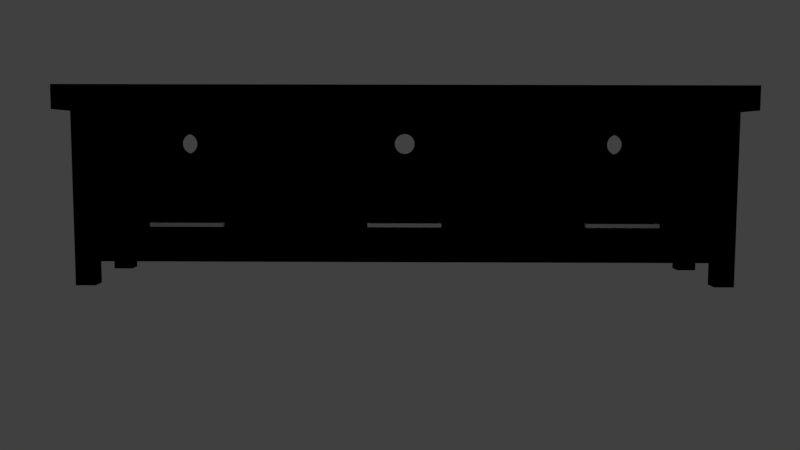 # Source: tv_station.blend  (saved by Blender 2.79.0; exported with 4.5.12 LTS)
import bpy
from mathutils import Matrix  # noqa: F401  (used for matrix-valued properties, if any)

bpy.ops.wm.read_factory_settings(use_empty=True)
scene = bpy.context.scene
scene.name = 'Scene'

# ---- collections
col_collection_1 = bpy.data.collections.new('Collection 1'); scene.collection.children.link(col_collection_1)

# ---- materials (node trees are filled in below, after node groups)
mat_tv_sta_color = bpy.data.materials.new('tv_sta_color')
mat_tv_sta_color.alpha_threshold = 0.0
mat_tv_sta_color.use_transparent_shadow = False
mat_tv_sta_color.diffuse_color = (0.0, 0.0, 0.0, 1.0)
mat_tv_sta_color.specular_color = (0.1045, 0.1045, 0.1045)
mat_tv_sta_color.roughness = 0.5
mat_tv_sta_color.specular_intensity = 0.2642
mat_tv_sta_color.line_color = (0.0, 0.0, 0.0, 1.0)
mat_tv_sta_han_color = bpy.data.materials.new('tv_sta_han_color')
mat_tv_sta_han_color.alpha_threshold = 0.0
mat_tv_sta_han_color.use_transparent_shadow = False
mat_tv_sta_han_color.diffuse_color = (0.3465, 0.3465, 0.3465, 1.0)
mat_tv_sta_han_color.roughness = 0.5

# ---- material node trees

# ---- world
world_world = bpy.data.worlds.new('World'); scene.world = world_world
world_world.color = (0.05088, 0.05088, 0.05088)
world_world.use_sun_shadow = False
world_world.sun_shadow_jitter_overblur = 0.0
world_world.cycles.sampling_method = 'MANUAL'

# ---- cameras
cam_camera = bpy.data.cameras.new('Camera')
cam_camera.clip_end = 100.0
cam_camera.lens = 35.0
cam_camera.sensor_width = 32.0
cam_camera.sensor_height = 18.0
cam_camera.ortho_scale = 7.314
cam_camera.dof.focus_distance = 0.0
cam_camera.dof.aperture_fstop = 128.0

# ---- lights
light_lamp_004 = bpy.data.lights.new('Lamp.004', 'POINT')
light_lamp_004.transmission_factor = 0.0
light_lamp_004.cutoff_distance = 30.0
light_lamp_004.energy = 100.0
light_lamp_004.shadow_buffer_clip_start = 1.001
light_lamp_004.shadow_soft_size = 0.1
light_lamp_004.shadow_maximum_resolution = 0.006
light_lamp_004.use_absolute_resolution = True
light_lamp_003 = bpy.data.lights.new('Lamp.003', 'POINT')
light_lamp_003.transmission_factor = 0.0
light_lamp_003.cutoff_distance = 30.0
light_lamp_003.energy = 100.0
light_lamp_003.shadow_buffer_clip_start = 1.001
light_lamp_003.shadow_soft_size = 0.1
light_lamp_003.shadow_maximum_resolution = 0.006
light_lamp_003.use_absolute_resolution = True
light_lamp_002 = bpy.data.lights.new('Lamp.002', 'POINT')
light_lamp_002.transmission_factor = 0.0
light_lamp_002.cutoff_distance = 30.0
light_lamp_002.energy = 100.0
light_lamp_002.shadow_buffer_clip_start = 1.001
light_lamp_002.shadow_soft_size = 0.1
light_lamp_002.shadow_maximum_resolution = 0.006
light_lamp_002.use_absolute_resolution = True
light_lamp_001 = bpy.data.lights.new('Lamp.001', 'POINT')
light_lamp_001.transmission_factor = 0.0
light_lamp_001.cutoff_distance = 30.0
light_lamp_001.energy = 100.0
light_lamp_001.shadow_buffer_clip_start = 1.001
light_lamp_001.shadow_soft_size = 0.1
light_lamp_001.shadow_maximum_resolution = 0.006
light_lamp_001.use_absolute_resolution = True
light_lamp = bpy.data.lights.new('Lamp', 'SPOT')
light_lamp.transmission_factor = 0.0
light_lamp.cutoff_distance = 30.0
light_lamp.energy = 100.0
light_lamp.shadow_buffer_clip_start = 1.001
light_lamp.shadow_soft_size = 0.1
light_lamp.shadow_maximum_resolution = 0.006
light_lamp.use_absolute_resolution = True
light_lamp.spot_size = 1.309

# ---- meshes
me_cube = bpy.data.meshes.new('Cube')
me_cube.from_pydata([(0.8338, 1.242, 0.9114), (0.8338, -1.242, 0.9114), (-0.9914, -1.242, 0.9114), (-0.9914, 1.208, 0.5072), (1.0, 1.295, 2.911), (-0.9911, 1.295, 2.911), (1.0, 1.295, 0.9114), (-0.9911, 1.295, 0.9114), (0.8338, -1.242, 0.9114), (-0.9914, -1.242, 0.9114), (0.8338, 1.242, -11.56), (-0.9914, 1.208, -10.47), (0.5867, 1.242, -11.56), (0.5867, 1.242, 0.9114), (-0.7523, 1.242, -11.56), (-0.7523, 1.242, 0.9114), (0.5867, 1.242, 0.9114), (-0.7523, 1.242, 0.9114), (0.5867, 1.217, -0.2076), (0.5867, 1.217, -10.47), (-0.7523, 1.217, -10.45), (-0.7523, 1.217, -0.2004), (0.5867, 1.217, 0.9114), (0.5867, 1.217, -11.56), (-0.7523, 1.217, -11.56), (-0.7523, 1.217, 0.9114), (0.5867, 1.202, -0.2076), (0.5867, 1.202, -10.47), (-0.7523, 1.202, -10.45), (-0.7523, 1.202, -0.2004), (-0.7523, 1.165, -11.56), (-0.9914, 1.165, -10.47), (0.5867, 1.167, -11.56), (0.8338, 0.9467, -8.6), (-0.7523, 1.242, -13.58), (-0.9914, 1.242, -13.58), (-0.9914, 1.165, -13.58), (0.8338, 1.242, -13.58), (0.5867, 1.242, -13.58), (0.5867, 1.217, -13.58), (0.5867, 1.167, -13.58), (-0.7523, 1.217, -13.58), (-0.7523, 1.165, -13.58), (0.8338, 1.167, -13.58), (-0.9911, 0.449, 2.244), (1.0, 0.449, 0.9114), (1.0, 0.449, 2.911), (0.8338, 0.4491, 0.9114), (0.8338, 0.6749, -8.6), (0.8338, 1.167, 0.9114), (0.5867, 1.242, -5.322), (0.8338, 1.242, -5.322), (0.8338, 0.6749, -8.284), (0.8338, 0.9467, -8.285), (0.8338, 0.4548, 0.9114), (1.0, 0.4436, 0.9114), (1.0, 0.4436, 2.911), (0.8338, 0.4437, 0.9114), (0.8338, 0.1372, -8.597), (-0.9911, 0.4436, 2.244), (0.8338, 0.1372, -8.281), (0.7652, 0.4548, 0.9114), (0.7652, 0.4491, 0.9114), (0.7652, 0.4436, -5.322), (0.7652, 0.449, -5.322), (0.7652, 0.4548, -5.322), (0.7652, 0.4437, 0.9114), (-0.6968, 1.167, -5.322), (-0.6968, 1.167, 0.9114), (-0.6968, 0.4548, -5.322), (-0.6968, 0.4548, 0.9114), (-0.6948, 0.4437, 0.9114), (-0.6948, 0.4436, -5.322), (0.7647, 0.4436, -5.322), (0.8338, 1.167, -11.56), (0.8338, 1.167, -5.322), (0.8338, 0.4548, -5.322), (0.8338, 0.4547, -5.582), (0.8338, 0.4547, -11.3), (0.8338, 1.167, -11.28), (0.8338, 1.167, -5.606), (-0.6899, 0.4547, -5.582), (-0.6899, 0.4547, -11.3), (-0.6899, 1.167, -11.28), (-0.6899, 1.167, -5.606), (-0.6899, 0.4582, -5.664), (-0.6899, 0.4581, -11.21), (-0.6899, 1.163, -11.2), (-0.6899, 1.163, -5.687), (0.8338, 0.4582, -5.664), (0.8338, 0.4581, -11.21), (0.8338, 1.163, -11.2), (0.8338, 1.163, -5.687), (0.8338, 0.4828, -6.257), (0.8338, 0.4827, -10.62), (0.8338, 1.139, -10.62), (0.8338, 1.139, -6.274), (0.8544, 0.4828, -6.257), (0.8544, 0.4827, -10.62), (0.8544, 1.139, -10.62), (0.8544, 1.139, -6.274), (0.8544, 0.4904, -6.387), (0.8544, 0.4903, -10.49), (0.8544, 1.131, -10.49), (0.8544, 1.131, -6.403), (0.8338, 0.4904, -6.387), (0.8338, 0.4903, -10.49), (0.8338, 1.131, -10.49), (0.8338, 1.131, -6.403), (0.8338, 0.6749, -8.284), (0.8338, 0.6749, -8.6), (0.8338, 0.9467, -8.6), (0.8338, 0.9467, -8.285), (0.9401, 0.6749, -8.284), (0.9401, 0.6749, -8.6), (0.9401, 0.9467, -8.6), (0.9401, 0.9467, -8.285), (0.9108, 0.6749, -8.284), (0.9103, 0.9467, -8.285), (0.9105, 0.9383, -8.284), (0.9108, 0.6842, -8.284), (0.8338, 0.9384, -8.284), (0.8338, 0.6842, -8.284), (0.9103, 0.9467, -8.6), (0.9109, 0.6749, -8.6), (0.9106, 0.6843, -8.6), (0.9104, 0.9383, -8.6), (0.8338, 0.6842, -8.6), (0.8338, 0.9384, -8.6), (0.8338, 0.6842, -8.6), (-0.9911, 1.208, 2.244), (0.8338, -1.242, 0.9114), (0.8338, 1.242, 0.9114), (-0.9914, 1.242, 0.9114), (-0.9914, -1.208, 0.5072), (1.0, -1.295, 2.911), (-0.9911, -1.295, 2.911), (0.8338, 0.0, 0.9114), (1.0, 0.0, 2.911), (-0.9911, 0.0, 2.244), (1.0, 0.0, 0.9114), (1.0, -1.295, 0.9114), (-0.9911, -1.295, 0.9114), (0.8338, 1.242, 0.9114), (-0.9914, 1.242, 0.9114), (0.8338, 8.005e-10, -8.597), (0.8338, -1.242, -11.56), (-0.9914, -1.208, -10.47), (-0.9914, 0.0, -10.47), (0.5867, -1.242, -11.56), (0.5867, -1.242, 0.9114), (0.5867, 0.0, -11.56), (-0.7523, -1.242, -11.56), (-0.7523, -1.242, 0.9114), (-0.7523, 0.0, -11.56), (0.5867, -1.242, 0.9114), (-0.7523, -1.242, 0.9114), (0.5867, -1.217, -0.2076), (0.5867, -1.217, -10.47), (-0.7523, -1.217, -10.45), (-0.7523, -1.217, -0.2004), (0.5867, -1.217, 0.9114), (0.5867, -1.217, -11.56), (-0.7523, -1.217, -11.56), (-0.7523, -1.217, 0.9114), (0.5867, -1.202, -0.2076), (0.5867, -1.202, -10.47), (-0.7523, -1.202, -10.45), (-0.7523, -1.202, -0.2004), (-0.7523, -1.165, -11.56), (-0.9914, -1.165, -10.47), (0.5867, -1.167, -11.56), (0.8338, -0.9467, -8.6), (-0.7523, -1.242, -13.58), (-0.9914, -1.242, -13.58), (-0.9914, -1.165, -13.58), (0.8338, -1.242, -13.58), (0.5867, -1.242, -13.58), (0.5867, -1.217, -13.58), (0.5867, -1.167, -13.58), (-0.7523, -1.217, -13.58), (-0.7523, -1.165, -13.58), (0.8338, -1.167, -13.58), (-0.9911, -0.449, 2.244), (1.0, -0.449, 0.9114), (1.0, -0.449, 2.911), (0.8338, -0.4491, 0.9114), (0.8338, -0.6749, -8.6), (0.8338, -1.167, 0.9114), (0.5867, -1.242, -5.322), (0.8338, 8.005e-10, -8.281), (0.8338, -1.242, -5.322), (0.8338, -0.6749, -8.284), (0.8338, -0.9467, -8.285), (0.8338, -0.4548, 0.9114), (1.0, -0.4436, 0.9114), (1.0, -0.4436, 2.911), (0.8338, -0.4437, 0.9114), (0.8338, -0.1372, -8.597), (-0.9911, -0.4436, 2.244), (0.8338, -0.1372, -8.281), (0.7652, -0.4548, 0.9114), (0.7652, -0.4491, 0.9114), (0.7652, -0.4436, -5.322), (0.7652, -0.449, -5.322), (0.7652, -0.4548, -5.322), (0.7652, -0.4437, 0.9114), (-0.6968, -1.167, -5.322), (-0.6968, -1.167, 0.9114), (-0.6968, -0.4548, -5.322), (-0.6968, -0.4548, 0.9114), (-0.6948, -0.4437, 0.9114), (-0.6948, 0.0, 0.9114), (-0.6948, 0.0, -5.322), (-0.6948, -0.4436, -5.322), (0.7647, -0.4436, -5.322), (0.8338, -1.167, -11.56), (0.8338, -1.167, -5.322), (0.8338, -0.4548, -5.322), (0.8338, -0.4547, -5.582), (0.8338, -0.4547, -11.3), (0.8338, -1.167, -11.28), (0.8338, -1.167, -5.606), (-0.6899, -0.4547, -5.582), (-0.6899, -0.4547, -11.3), (-0.6899, -1.167, -11.28), (-0.6899, -1.167, -5.606), (-0.6899, -0.4582, -5.664), (-0.6899, -0.4581, -11.21), (-0.6899, -1.163, -11.2), (-0.6899, -1.163, -5.687), (0.8338, -0.4582, -5.664), (0.8338, -0.4581, -11.21), (0.8338, -1.163, -11.2), (0.8338, -1.163, -5.687), (0.8338, -0.4828, -6.257), (0.8338, -0.4827, -10.62), (0.8338, -1.139, -10.62), (0.8338, -1.139, -6.274), (0.8544, -0.4828, -6.257), (0.8544, -0.4827, -10.62), (0.8544, -1.139, -10.62), (0.8544, -1.139, -6.274), (0.8544, -0.4904, -6.387), (0.8544, -0.4903, -10.49), (0.8544, -1.131, -10.49), (0.8544, -1.131, -6.403), (0.8338, -0.4904, -6.387), (0.8338, -0.4903, -10.49), (0.8338, -1.131, -10.49), (0.8338, -1.131, -6.403), (0.8338, -0.6749, -8.284), (0.8338, -0.6749, -8.6), (0.8338, -0.9467, -8.6), (0.8338, -0.9467, -8.285), (0.9401, -0.6749, -8.284), (0.9401, -0.6749, -8.6), (0.9401, -0.9467, -8.6), (0.9401, -0.9467, -8.285), (0.9108, -0.6749, -8.284), (0.9103, -0.9467, -8.285), (0.9105, -0.9383, -8.284), (0.9108, -0.6842, -8.284), (0.8338, -0.9384, -8.284), (0.8338, -0.6842, -8.284), (0.9103, -0.9467, -8.6), (0.9109, -0.6749, -8.6), (0.9106, -0.6843, -8.6), (0.9104, -0.9383, -8.6), (0.8338, -0.6842, -8.6), (0.8338, -0.9384, -8.6), (0.8338, -0.6842, -8.6), (-0.9911, -1.208, 2.244), (-0.9914, 1.242, 0.9114), (-0.9914, 1.242, -11.56), (-0.9914, 1.165, -11.56), (-0.9914, 0.0, -11.56), (-0.9911, 0.4436, 2.911), (-0.9911, 0.449, 2.911), (-0.9911, 1.242, 2.911), (-0.9911, 0.0, 2.911), (-0.9914, -1.242, 0.9114), (-0.9914, -1.242, -11.56), (-0.9914, -1.165, -11.56), (-0.9911, -0.4436, 2.911), (-0.9911, -0.449, 2.911), (-0.9911, -1.242, 2.911), (-1.05, 1.208, 0.5073), (-1.05, 1.208, -10.47), (-1.05, 1.165, -10.47), (-1.05, -1.785e-11, -10.47), (-1.05, 0.4436, 2.244), (-1.05, 0.449, 2.244), (-1.05, 1.208, 2.244), (-1.05, -1.785e-11, 2.244), (-1.05, -1.208, 0.5073), (-1.05, -1.208, -10.47), (-1.05, -1.165, -10.47), (-1.05, -0.4436, 2.244), (-1.05, -0.449, 2.244), (-1.05, -1.208, 2.244), (-0.6968, 0.8505, -1.695), (-1.05, 0.8505, -1.695), (-0.6968, 0.8497, -1.877), (-1.05, 0.8497, -1.877), (-0.6968, 0.9338, -1.695), (-1.05, 0.9338, -1.695), (-0.6968, 0.9346, -1.877), (-1.05, 0.9346, -1.877), (-0.6968, 0.8505, -2.059), (-1.05, 0.8505, -2.059), (-0.6968, 0.9338, -2.059), (-1.05, 0.9338, -2.059), (-0.6968, 0.9314, -2.234), (-1.05, 0.9314, -2.234), (-0.6968, 0.8529, -2.234), (-1.05, 0.8529, -2.234), (-0.6968, 0.8568, -2.395), (-1.05, 0.8568, -2.395), (-0.6968, 0.9275, -2.395), (-1.05, 0.9275, -2.395), (-0.6968, 0.8621, -2.537), (-1.05, 0.8621, -2.537), (-0.6968, 0.9222, -2.537), (-1.05, 0.9222, -2.537), (-0.6968, 0.9158, -2.653), (-1.05, 0.9158, -2.653), (-0.6968, 0.8685, -2.653), (-1.05, 0.8685, -2.653), (-0.6968, 0.8759, -2.739), (-1.05, 0.8759, -2.739), (-0.6968, 0.9084, -2.739), (-1.05, 0.9084, -2.739), (-0.6968, 0.8839, -2.792), (-1.05, 0.8839, -2.792), (-0.6968, 0.9004, -2.792), (-1.05, 0.9004, -2.792), (-0.6968, 0.8921, -2.81), (-1.05, 0.8921, -2.81), (-0.6968, 0.8529, -1.52), (-1.05, 0.8529, -1.52), (-0.6968, 0.9275, -1.358), (-1.05, 0.9275, -1.358), (-0.6968, 0.9314, -1.52), (-1.05, 0.9314, -1.52), (-0.6968, 0.9222, -1.217), (-1.05, 0.9222, -1.217), (-0.6968, 0.8568, -1.358), (-1.05, 0.8568, -1.358), (-0.6968, 0.8621, -1.217), (-1.05, 0.8621, -1.217), (-0.6968, 0.9158, -1.101), (-1.05, 0.9158, -1.101), (-0.6968, 0.8685, -1.101), (-1.05, 0.8685, -1.101), (-0.6968, 0.9084, -1.014), (-1.05, 0.9084, -1.014), (-0.6968, 0.8759, -1.014), (-1.05, 0.8759, -1.014), (-0.6968, 0.9004, -0.9614), (-1.05, 0.9004, -0.9614), (-0.6968, 0.8839, -0.9614), (-1.05, 0.8839, -0.9614), (-0.6968, 0.8921, -0.9434), (-1.05, 0.8921, -0.9434), (-0.6968, -0.9573, -1.695), (-1.05, -0.9573, -1.695), (-0.6968, -0.9581, -1.877), (-1.05, -0.9581, -1.877), (-0.6968, -0.874, -1.695), (-1.05, -0.874, -1.695), (-0.6968, -0.8732, -1.877), (-1.05, -0.8732, -1.877), (-0.6968, -0.9573, -2.059), (-1.05, -0.9573, -2.059), (-0.6968, -0.874, -2.059), (-1.05, -0.874, -2.059), (-0.6968, -0.8764, -2.234), (-1.05, -0.8764, -2.234), (-0.6968, -0.9549, -2.234), (-1.05, -0.9549, -2.234), (-0.6968, -0.951, -2.395), (-1.05, -0.951, -2.395), (-0.6968, -0.8803, -2.395), (-1.05, -0.8803, -2.395), (-0.6968, -0.9457, -2.537), (-1.05, -0.9457, -2.537), (-0.6968, -0.8856, -2.537), (-1.05, -0.8856, -2.537), (-0.6968, -0.892, -2.653), (-1.05, -0.892, -2.653), (-0.6968, -0.9393, -2.653), (-1.05, -0.9393, -2.653), (-0.6968, -0.9319, -2.739), (-1.05, -0.9319, -2.739), (-0.6968, -0.8994, -2.739), (-1.05, -0.8994, -2.739), (-0.6968, -0.9239, -2.792), (-1.05, -0.9239, -2.792), (-0.6968, -0.9074, -2.792), (-1.05, -0.9074, -2.792), (-0.6968, -0.9156, -2.81), (-1.05, -0.9156, -2.81), (-0.6968, -0.9549, -1.52), (-1.05, -0.9549, -1.52), (-0.6968, -0.8803, -1.358), (-1.05, -0.8803, -1.358), (-0.6968, -0.8764, -1.52), (-1.05, -0.8764, -1.52), (-0.6968, -0.8856, -1.217), (-1.05, -0.8856, -1.217), (-0.6968, -0.951, -1.358), (-1.05, -0.951, -1.358), (-0.6968, -0.9457, -1.217), (-1.05, -0.9457, -1.217), (-0.6968, -0.892, -1.101), (-1.05, -0.892, -1.101), (-0.6968, -0.9393, -1.101), (-1.05, -0.9393, -1.101), (-0.6968, -0.8994, -1.014), (-1.05, -0.8994, -1.014), (-0.6968, -0.9319, -1.014), (-1.05, -0.9319, -1.014), (-0.6968, -0.9074, -0.9614), (-1.05, -0.9074, -0.9614), (-0.6968, -0.9239, -0.9614), (-1.05, -0.9239, -0.9614), (-0.6968, -0.9156, -0.9434), (-1.05, -0.9156, -0.9434), (0.8338, 0.4489, -11.56), (0.8338, 0.0, -11.56), (0.8338, 0.449, -5.322), (0.8338, 0.4436, -5.322), (0.8338, 0.0, -5.322), (0.8338, -0.4489, -11.56), (0.8338, -0.449, -5.322), (0.8338, -0.4436, -5.322), (0.8338, 0.4433, -11.29), (0.8338, 1.362e-12, -11.29), (0.8338, 1.362e-12, -5.59), (0.8338, 0.4434, -5.59), (0.8338, -0.4433, -11.29), (0.8338, -0.4434, -5.59), (-0.6926, 0.4433, -11.29), (-0.6926, 1.362e-12, -11.29), (-0.6926, 1.362e-12, -5.59), (-0.6926, 0.4434, -5.59), (-0.6926, -0.4433, -11.29), (-0.6926, -0.4434, -5.59), (-0.6926, 0.4399, -11.2), (-0.6926, 1.359e-12, -11.2), (-0.6926, 1.359e-12, -5.678), (-0.6926, 0.4399, -5.678), (-0.6926, -0.4399, -11.2), (-0.6926, -0.4399, -5.678), (0.8338, 0.4399, -11.2), (0.8338, 1.359e-12, -11.2), (0.8338, 1.359e-12, -5.678), (0.8338, 0.4399, -5.678), (0.8338, -0.4399, -11.2), (0.8338, -0.4399, -5.678), (0.8338, 0.4128, -10.62), (0.8338, 1.352e-12, -10.62), (0.8338, 1.352e-12, -6.253), (0.8338, 0.4129, -6.253), (0.8338, -0.4128, -10.62), (0.8338, -0.4129, -6.253), (0.8539, 0.4128, -10.62), (0.8539, 1.352e-12, -10.62), (0.8539, 1.352e-12, -6.253), (0.8539, 0.4129, -6.253), (0.8539, -0.4128, -10.62), (0.8539, -0.4129, -6.253), (0.8539, 0.4057, -10.49), (0.8539, -2.56e-11, -10.49), (0.8539, -2.56e-11, -6.389), (0.8539, 0.4058, -6.389), (0.8539, -0.4057, -10.49), (0.8539, -0.4058, -6.389), (0.8338, 0.4057, -10.49), (0.8338, -2.56e-11, -10.49), (0.8338, -2.56e-11, -6.389), (0.8338, 0.4058, -6.389), (0.8338, -0.4057, -10.49), (0.8338, -0.4058, -6.389), (0.9402, 0.1372, -8.597), (0.9402, 0.1372, -8.281), (0.9402, -0.1372, -8.597), (0.9402, -0.1372, -8.281), (0.9402, -0.1285, -8.281), (0.9402, 0.1285, -8.281), (0.8338, -0.1285, -8.281), (0.8338, 0.1285, -8.281), (0.9101, 0.1285, -8.281), (0.9101, -0.1285, -8.281), (0.9402, 0.1286, -8.597), (0.8338, 0.1285, -8.597), (0.9402, -0.1285, -8.597), (0.8338, -0.1284, -8.597), (0.9102, -0.1284, -8.597), (0.9101, 0.1285, -8.597), (-0.6948, -0.04179, -1.668), (-1.05, -0.04179, -1.668), (-0.6948, -0.04261, -1.85), (-1.05, -0.04261, -1.85), (-0.6948, 0.04181, -1.668), (-1.05, 0.04181, -1.668), (-0.6948, 0.04263, -1.85), (-1.05, 0.04263, -1.85), (-1.05, -0.04249, -1.877), (-0.6948, -0.04179, -2.033), (-1.05, -0.04179, -2.033), (-1.05, 0.04251, -1.877), (-0.6948, 0.04181, -2.033), (-1.05, 0.04181, -2.033), (-0.6948, 0.03938, -2.208), (-1.05, 0.03938, -2.208), (-0.6948, -0.03936, -2.208), (-1.05, -0.03936, -2.208), (-0.6948, 0.03544, -2.37), (-1.05, 0.03544, -2.37), (-0.6948, -0.03543, -2.37), (-1.05, -0.03543, -2.37), (-0.6948, -0.02367, -2.629), (-1.05, -0.02367, -2.629), (-0.6948, -0.03013, -2.512), (-1.05, -0.03013, -2.512), (-0.6948, 0.03014, -2.512), (-1.05, 0.03014, -2.512), (-0.6948, 0.02369, -2.629), (-1.05, 0.02369, -2.629), (-0.6948, -0.008306, -2.768), (-1.05, -0.008306, -2.768), (-0.6948, -0.0163, -2.715), (-1.05, -0.0163, -2.715), (-0.6948, 0.01632, -2.715), (-1.05, 0.01632, -2.715), (-0.6948, 8.526e-06, -2.786), (-1.05, 8.526e-06, -2.786), (-0.6948, 0.008323, -2.768), (-1.05, 0.008323, -2.768), (-0.6948, -0.03936, -1.492), (-1.05, -0.03936, -1.492), (-0.6948, 0.03544, -1.33), (-1.05, 0.03544, -1.33), (-0.6948, 0.03938, -1.492), (-1.05, 0.03938, -1.492), (-0.6948, 0.03014, -1.188), (-1.05, 0.03014, -1.188), (-0.6948, -0.03543, -1.33), (-1.05, -0.03543, -1.33), (-0.6948, -0.03013, -1.188), (-1.05, -0.03013, -1.188), (-0.6948, 0.02369, -1.072), (-1.05, 0.02369, -1.072), (-0.6948, -0.02367, -1.072), (-1.05, -0.02367, -1.072), (-0.6948, 0.01632, -0.9855), (-1.05, 0.01632, -0.9855), (-0.6948, -0.0163, -0.9855), (-1.05, -0.0163, -0.9855), (-0.6948, 0.008323, -0.9323), (-1.05, 0.008323, -0.9323), (-0.6948, -0.008306, -0.9323), (-1.05, -0.008306, -0.9323), (-0.6948, 8.564e-06, -0.9143), (-1.05, 8.564e-06, -0.9143)], [(2, 9), (8, 1), (133, 144), (143, 132)], [(4, 6, 7, 5), (55, 56, 138, 140), (56, 277, 280, 138), (0, 273, 7, 6), (47, 54, 49, 0, 6, 45), (15, 0, 13), (154, 276, 275, 30), (50, 51, 10, 12), (14, 15, 17), (430, 151, 32, 74, 429), (273, 15, 14, 274), (151, 154, 30, 24, 23, 32), (273, 0, 15), (14, 17, 25, 21, 20, 24), (15, 13, 16, 17), (29, 26, 27, 28), (13, 50, 12, 16), (21, 18, 26, 29), (17, 16, 22, 25), (16, 12, 23, 19, 18, 22), (20, 19, 23, 24), (18, 21, 25, 22), (20, 21, 29, 28), (18, 19, 27, 26), (19, 20, 28, 27), (42, 36, 35, 34, 41), (10, 74, 43, 37), (275, 274, 35, 36), (43, 40, 39, 38, 37), (23, 12, 38, 39), (12, 10, 37, 38), (14, 24, 41, 34), (74, 32, 40, 43), (32, 23, 39, 40), (30, 275, 36, 42), (274, 14, 34, 35), (24, 30, 42, 41), (57, 47, 45, 55), (4, 5, 279, 278, 46), (6, 4, 46, 45), (432, 431, 64, 63), (49, 75, 51, 0), (75, 80, 79, 74, 10, 51), (69, 70, 61, 65), (66, 63, 64, 65, 61, 62), (13, 0, 51, 50), (47, 57, 66, 62), (72, 73, 63, 66, 71), (57, 137, 212, 71), (137, 57, 55, 140), (46, 278, 277, 56), (45, 46, 56, 55), (48, 129, 127, 110), (431, 76, 65, 64), (54, 47, 62, 61), (70, 69, 67, 68, 307, 311, 313, 319, 323, 325, 331, 335, 337, 333, 329, 327, 321, 317, 315, 309, 303), (75, 49, 68, 67), (76, 75, 67, 69, 65), (49, 54, 70, 68), (433, 432, 73, 72, 213), (78, 77, 431, 429), (77, 80, 75, 76), (79, 78, 429, 74), (431, 77, 76), (77, 78, 82, 81), (90, 89, 85, 86), (89, 92, 88, 85), (78, 79, 83, 82), (86, 85, 81, 82), (88, 87, 83, 84), (85, 88, 84, 81), (87, 86, 82, 83), (80, 77, 81, 84), (91, 90, 86, 87), (92, 91, 87, 88), (79, 80, 84, 83), (94, 93, 89, 90), (96, 95, 91, 92), (93, 96, 92, 89), (95, 94, 90, 91), (106, 105, 101, 102), (105, 108, 104, 101), (95, 96, 100, 99), (94, 95, 99, 98), (102, 101, 97, 98), (104, 103, 99, 100), (101, 104, 100, 97), (103, 102, 98, 99), (96, 93, 97, 100), (107, 106, 102, 103), (93, 94, 98, 97), (108, 107, 103, 104), (48, 52, 105, 106), (53, 33, 107, 108), (52, 53, 108, 105), (33, 129, 48, 106, 107), (111, 112, 118, 123), (33, 53, 112, 111), (53, 52, 109, 122, 121, 112), (52, 48, 110, 109), (114, 115, 116, 113), (112, 121, 119, 118), (109, 110, 124, 114, 113, 117), (110, 127, 125, 124), (118, 119, 120, 117, 113, 116), (120, 122, 109, 117), (123, 118, 116, 115), (124, 125, 126, 123, 115, 114), (129, 128, 121, 122), (111, 123, 126, 128), (127, 129, 33, 111, 128), (122, 120, 125, 129), (121, 128, 126, 119), (7, 273, 279, 5), (135, 136, 142, 141), (195, 140, 138, 196), (196, 138, 280, 284), (131, 141, 142, 281), (186, 184, 141, 131, 188, 194), (153, 150, 131), (154, 169, 283, 276), (189, 149, 146, 191), (152, 156, 153), (430, 434, 216, 171, 151), (281, 282, 152, 153), (151, 171, 162, 163, 169, 154), (281, 153, 131), (152, 163, 159, 160, 164, 156), (153, 156, 155, 150), (168, 167, 166, 165), (150, 155, 149, 189), (160, 168, 165, 157), (156, 164, 161, 155), (155, 161, 157, 158, 162, 149), (159, 163, 162, 158), (157, 161, 164, 160), (159, 167, 168, 160), (157, 165, 166, 158), (158, 166, 167, 159), (181, 180, 173, 174, 175), (146, 176, 182, 216), (283, 175, 174, 282), (182, 176, 177, 178, 179), (162, 178, 177, 149), (149, 177, 176, 146), (152, 173, 180, 163), (216, 182, 179, 171), (171, 179, 178, 162), (169, 181, 175, 283), (282, 174, 173, 152), (163, 180, 181, 169), (197, 195, 184, 186), (135, 185, 285, 286, 136), (141, 184, 185, 135), (436, 203, 204, 435), (188, 131, 191, 217), (217, 191, 146, 216, 221, 222), (209, 205, 201, 210), (206, 202, 201, 205, 204, 203), (150, 189, 191, 131), (186, 202, 206, 197), (214, 211, 206, 203, 215), (197, 211, 212, 137), (137, 140, 195, 197), (185, 196, 284, 285), (184, 195, 196, 185), (187, 252, 269, 271), (435, 204, 205, 218), (194, 201, 202, 186), (210, 371, 375, 377, 383, 387, 389, 395, 399, 401, 397, 393, 391, 385, 381, 379, 373, 367, 208, 207, 209), (217, 207, 208, 188), (218, 205, 209, 207, 217), (188, 208, 210, 194), (433, 213, 214, 215, 436), (220, 434, 435, 219), (219, 218, 217, 222), (221, 216, 434, 220), (435, 218, 219), (219, 223, 224, 220), (232, 228, 227, 231), (231, 227, 230, 234), (220, 224, 225, 221), (228, 224, 223, 227), (230, 226, 225, 229), (227, 223, 226, 230), (229, 225, 224, 228), (222, 226, 223, 219), (233, 229, 228, 232), (234, 230, 229, 233), (221, 225, 226, 222), (236, 232, 231, 235), (238, 234, 233, 237), (235, 231, 234, 238), (237, 233, 232, 236), (248, 244, 243, 247), (247, 243, 246, 250), (237, 241, 242, 238), (236, 240, 241, 237), (244, 240, 239, 243), (246, 242, 241, 245), (243, 239, 242, 246), (245, 241, 240, 244), (238, 242, 239, 235), (249, 245, 244, 248), (235, 239, 240, 236), (250, 246, 245, 249), (187, 248, 247, 192), (193, 250, 249, 172), (192, 247, 250, 193), (172, 249, 248, 187, 271), (253, 265, 260, 254), (172, 253, 254, 193), (193, 254, 263, 264, 251, 192), (192, 251, 252, 187), (256, 255, 258, 257), (254, 260, 261, 263), (251, 259, 255, 256, 266, 252), (252, 266, 267, 269), (260, 258, 255, 259, 262, 261), (262, 259, 251, 264), (265, 257, 258, 260), (266, 256, 257, 265, 268, 267), (271, 264, 263, 270), (253, 270, 268, 265), (269, 270, 253, 172, 271), (264, 271, 267, 262), (263, 261, 268, 270), (142, 136, 286, 281), (199, 139, 294, 298), (11, 3, 273, 274), (31, 11, 274, 275), (148, 31, 275, 276), (44, 59, 277, 278), (3, 130, 279, 273), (59, 139, 280, 277), (130, 44, 278, 279), (134, 147, 282, 281), (147, 170, 283, 282), (170, 148, 276, 283), (199, 183, 285, 284), (272, 134, 281, 286), (139, 199, 284, 280), (183, 272, 286, 285), (287, 308, 306, 344, 342, 346, 352, 356, 360, 364, 362, 358, 354, 350, 348, 340, 302, 304, 295, 300, 299, 298, 294, 291, 292, 293), (139, 59, 291, 294), (272, 183, 299, 300), (44, 130, 293, 292), (147, 134, 295, 296), (3, 11, 288, 287), (170, 147, 296, 297), (11, 31, 289, 288), (148, 170, 297, 290), (31, 148, 290, 289), (183, 199, 298, 299), (59, 44, 292, 291), (134, 272, 300, 295), (130, 3, 287, 293), (334, 333, 337, 338), (322, 321, 327, 328), (328, 327, 329, 330), (360, 359, 363, 364), (336, 335, 331, 332), (338, 337, 335, 336), (326, 325, 323, 324), (308, 307, 305, 306), (302, 301, 303, 304), (352, 351, 355, 356), (304, 303, 309, 310), (306, 305, 343, 344), (324, 323, 319, 320), (295, 304, 512, 508, 506, 546, 544, 548, 554, 558, 562, 566, 564, 560, 556, 552, 550, 542, 502, 504, 509, 372, 370, 408, 406, 410, 416, 420, 424, 428, 426, 422, 418, 414, 412, 404, 366, 368), (348, 347, 339, 340), (320, 319, 313, 314), (318, 317, 321, 322), (342, 341, 345, 346), (356, 355, 359, 360), (316, 315, 317, 318), (350, 349, 347, 348), (358, 357, 353, 354), (312, 311, 307, 308), (332, 331, 325, 326), (364, 363, 361, 362), (330, 329, 333, 334), (303, 301, 339, 347, 349, 353, 357, 361, 363, 359, 355, 351, 345, 341, 343, 305, 307, 68, 70), (340, 339, 301, 302), (344, 343, 341, 342), (362, 361, 357, 358), (314, 313, 311, 312), (310, 309, 315, 316), (346, 345, 351, 352), (354, 353, 349, 350), (398, 397, 401, 402), (386, 385, 391, 392), (392, 391, 393, 394), (424, 423, 427, 428), (400, 399, 395, 396), (402, 401, 399, 400), (390, 389, 387, 388), (372, 371, 369, 370), (366, 365, 367, 368), (416, 415, 419, 420), (368, 367, 373, 374), (370, 369, 407, 408), (388, 387, 383, 384), (368, 374, 380, 382, 386, 392, 394, 398, 402, 400, 396, 390, 388, 384, 378, 376, 372, 509, 511, 518, 522, 526, 524, 534, 532, 538, 540, 536, 530, 528, 520, 516, 514, 512, 304, 310, 316, 318, 322, 328, 330, 334, 338, 336, 332, 326, 324, 320, 314, 312, 308, 287, 288, 289, 290, 297, 296, 295), (412, 411, 403, 404), (384, 383, 377, 378), (382, 381, 385, 386), (406, 405, 409, 410), (420, 419, 423, 424), (208, 367, 365, 403, 411, 413, 417, 421, 425, 427, 423, 419, 415, 409, 405, 407, 369, 371, 210), (380, 379, 381, 382), (414, 413, 411, 412), (422, 421, 417, 418), (376, 375, 371, 372), (396, 395, 389, 390), (428, 427, 425, 426), (394, 393, 397, 398), (404, 403, 365, 366), (408, 407, 405, 406), (426, 425, 421, 422), (378, 377, 375, 376), (374, 373, 379, 380), (410, 409, 415, 416), (418, 417, 413, 414), (200, 198, 487, 488), (213, 72, 71, 507, 513, 515, 519, 527, 529, 535, 539, 537, 531, 533, 523, 525, 521, 517, 510, 503, 211, 214), (439, 440, 432, 433, 436, 442), (431, 432, 440), (440, 437, 429, 431), (436, 435, 442), (441, 442, 435, 434), (437, 438, 441, 434, 430, 429), (449, 450, 453, 447, 444, 443), (439, 442, 448, 445), (452, 449, 443, 446), (453, 454, 448, 447), (458, 455, 449, 452), (437, 440, 446, 443), (455, 456, 450, 449), (451, 452, 446, 445, 448, 454), (457, 458, 452, 451), (438, 437, 443, 444), (459, 460, 454, 453), (440, 439, 445, 446), (456, 459, 453, 450), (442, 441, 447, 448), (460, 457, 451, 454), (441, 438, 444, 447), (461, 462, 465, 459, 456, 455), (464, 461, 455, 458), (465, 466, 460, 459), (463, 464, 458, 457, 460, 466), (473, 474, 477, 471, 468, 467), (481, 482, 476, 475), (476, 473, 467, 470), (477, 478, 472, 471), (461, 464, 470, 467), (482, 479, 473, 476), (462, 461, 467, 468), (475, 476, 470, 469, 472, 478), (464, 463, 469, 470), (483, 484, 478, 477), (466, 465, 471, 472), (480, 483, 477, 474), (465, 462, 468, 471), (484, 481, 475, 478), (463, 466, 472, 469), (479, 480, 474, 473), (58, 496, 145, 480, 479), (190, 492, 60, 482, 481), (145, 498, 198, 483, 480), (200, 491, 190, 481, 484), (60, 58, 479, 482), (198, 200, 484, 483), (58, 60, 486, 485), (487, 497, 495, 485, 486, 490, 489, 488), (200, 488, 489, 494, 491), (492, 493, 490, 486, 60), (490, 493, 494, 489), (58, 485, 495, 500, 496), (497, 487, 198, 498, 499), (495, 497, 499, 500), (492, 491, 498, 496), (491, 494, 499, 498), (492, 496, 500, 493), (493, 500, 499, 494), (119, 126, 125, 120), (261, 262, 267, 268), (532, 531, 537, 538), (526, 525, 523, 524), (524, 523, 533, 534), (562, 561, 565, 566), (540, 539, 535, 536), (538, 537, 539, 540), (530, 529, 527, 528), (508, 507, 505, 506), (502, 501, 503, 504), (554, 553, 557, 558), (504, 503, 510, 511, 509), (506, 505, 545, 546), (528, 527, 519, 520), (550, 549, 541, 542), (520, 519, 515, 516), (522, 521, 525, 526), (544, 543, 547, 548), (558, 557, 561, 562), (518, 517, 521, 522), (552, 551, 549, 550), (560, 559, 555, 556), (514, 513, 507, 508, 512), (536, 535, 529, 530), (566, 565, 563, 564), (534, 533, 531, 532), (211, 503, 501, 541, 549, 551, 555, 559, 563, 565, 561, 557, 553, 547, 543, 545, 505, 507, 71, 212), (542, 541, 501, 502), (546, 545, 543, 544), (564, 563, 559, 560), (516, 515, 513, 514), (511, 510, 517, 518), (548, 547, 553, 554), (556, 555, 551, 552)])
me_cube.polygons.foreach_set('use_smooth', [0, 0, 0, 0, 0, 0, 0, 0, 0, 0, 0, 0, 0, 0, 0, 0, 0, 0, 0, 0, 0, 0, 0, 0, 0, 0, 0, 0, 0, 0, 0, 0, 0, 0, 0, 0, 0, 0, 0, 0, 0, 0, 0, 0, 0, 0, 0, 0, 0, 0, 0, 0, 0, 0, 0, 0, 0, 0, 0, 0, 0, 0, 0, 0, 0, 0, 0, 0, 0, 0, 0, 0, 0, 0, 0, 0, 0, 0, 0, 0, 1, 1, 1, 1, 1, 1, 1, 1, 1, 1, 1, 1, 0, 0, 0, 0, 0, 0, 0, 0, 0, 0, 0, 0, 0, 0, 0, 0, 0, 0, 0, 0, 0, 0, 0, 0, 0, 0, 0, 0, 0, 0, 0, 0, 0, 0, 0, 0, 0, 0, 0, 0, 0, 0, 0, 0, 0, 0, 0, 0, 0, 0, 0, 0, 0, 0, 0, 0, 0, 0, 0, 0, 0, 0, 0, 0, 0, 0, 0, 0, 0, 0, 0, 0, 0, 0, 0, 0, 0, 0, 0, 0, 0, 0, 0, 0, 0, 0, 0, 0, 0, 0, 0, 0, 0, 0, 0, 0, 0, 0, 0, 0, 0, 0, 1, 1, 1, 1, 1, 1, 1, 1, 1, 1, 1, 1, 0, 0, 0, 0, 0, 0, 0, 0, 0, 0, 0, 0, 0, 0, 0, 0, 0, 0, 0, 0, 0, 0, 0, 0, 0, 0, 0, 0, 0, 0, 0, 0, 0, 0, 0, 0, 0, 0, 0, 0, 0, 0, 0, 0, 0, 0, 0, 0, 0, 0, 0, 0, 0, 0, 0, 0, 0, 0, 0, 0, 0, 0, 0, 0, 0, 0, 0, 0, 0, 0, 0, 0, 0, 0, 0, 0, 0, 0, 0, 0, 0, 0, 0, 0, 0, 0, 0, 0, 0, 0, 0, 0, 0, 0, 0, 0, 0, 0, 0, 0, 0, 0, 0, 0, 0, 0, 0, 0, 0, 0, 0, 0, 0, 0, 0, 0, 0, 0, 0, 0, 0, 0, 0, 0, 0, 0, 0, 0, 0, 0, 0, 0, 0, 0, 0, 0, 0, 0, 0, 0, 0, 0, 0, 0, 0, 0, 0, 1, 1, 1, 1, 1, 1, 1, 1, 1, 1, 1, 1, 1, 1, 1, 1, 0, 0, 0, 0, 0, 0, 0, 0, 0, 0, 0, 0, 0, 0, 0, 0, 0, 0, 0, 0, 0, 0, 0, 0, 0, 0, 0, 0, 0, 0, 0, 0, 0, 0, 0, 0, 0, 0, 0, 0, 0, 0, 0, 0, 0, 0, 0, 0, 0, 0, 0, 0, 0])
me_cube.polygons.foreach_set('material_index', [0, 0, 0, 0, 0, 0, 0, 0, 0, 0, 0, 0, 0, 0, 0, 0, 0, 0, 0, 0, 0, 0, 0, 0, 0, 0, 0, 0, 0, 0, 0, 0, 0, 0, 0, 0, 0, 0, 0, 0, 0, 0, 0, 0, 0, 0, 0, 0, 0, 0, 0, 0, 1, 0, 0, 0, 0, 0, 0, 0, 0, 0, 0, 0, 0, 0, 0, 0, 0, 0, 0, 0, 0, 0, 0, 0, 0, 0, 0, 0, 0, 0, 0, 0, 0, 0, 0, 0, 0, 0, 0, 0, 0, 0, 0, 0, 1, 0, 1, 1, 1, 1, 1, 1, 1, 1, 1, 1, 0, 1, 0, 1, 1, 0, 0, 0, 0, 0, 0, 0, 0, 0, 0, 0, 0, 0, 0, 0, 0, 0, 0, 0, 0, 0, 0, 0, 0, 0, 0, 0, 0, 0, 0, 0, 0, 0, 0, 0, 0, 0, 0, 0, 0, 0, 0, 0, 0, 0, 0, 0, 0, 0, 0, 0, 0, 0, 1, 0, 0, 0, 0, 0, 0, 0, 0, 0, 0, 0, 0, 0, 0, 0, 0, 0, 0, 0, 0, 0, 0, 0, 0, 0, 0, 0, 0, 0, 0, 0, 0, 0, 0, 0, 0, 0, 0, 0, 0, 0, 0, 0, 1, 0, 1, 1, 1, 1, 1, 1, 1, 1, 1, 1, 0, 1, 0, 1, 1, 0, 0, 0, 0, 0, 0, 0, 0, 0, 0, 0, 0, 0, 0, 0, 0, 0, 0, 0, 0, 0, 0, 0, 0, 0, 0, 0, 0, 0, 0, 0, 0, 0, 0, 0, 0, 0, 0, 0, 0, 0, 0, 0, 0, 0, 0, 0, 0, 0, 0, 0, 0, 0, 0, 0, 0, 0, 0, 0, 0, 0, 0, 0, 0, 0, 0, 0, 0, 0, 0, 0, 0, 0, 0, 0, 0, 0, 0, 0, 0, 0, 0, 0, 0, 0, 0, 0, 0, 0, 0, 0, 0, 0, 0, 0, 0, 0, 0, 1, 0, 0, 0, 0, 0, 0, 0, 0, 0, 0, 0, 0, 0, 0, 0, 0, 0, 0, 0, 0, 0, 0, 0, 0, 0, 0, 0, 0, 0, 0, 0, 0, 0, 0, 0, 0, 0, 0, 0, 0, 0, 0, 0, 0, 0, 0, 0, 0, 0, 1, 1, 1, 1, 1, 1, 1, 1, 0, 1, 1, 1, 1, 1, 0, 0, 0, 0, 0, 0, 0, 0, 0, 0, 0, 0, 0, 0, 0, 0, 0, 0, 0, 0, 0, 0, 0, 0, 0, 0, 0, 0, 0, 0, 0, 0, 0])
me_cube.materials.append(mat_tv_sta_color)
me_cube.materials.append(mat_tv_sta_han_color)
me_cube.use_remesh_preserve_volume = False
me_cube.use_remesh_preserve_attributes = False
me_cube.use_mirror_vertex_groups = False
me_cube.update()

# ---- objects
ob_lamp_004 = bpy.data.objects.new('Lamp.004', light_lamp_004)
ob_lamp_003 = bpy.data.objects.new('Lamp.003', light_lamp_003)
ob_lamp_002 = bpy.data.objects.new('Lamp.002', light_lamp_002)
ob_lamp_001 = bpy.data.objects.new('Lamp.001', light_lamp_001)
ob_cube = bpy.data.objects.new('Cube', me_cube)
ob_lamp = bpy.data.objects.new('Lamp', light_lamp)
ob_camera = bpy.data.objects.new('Camera', cam_camera)

# ---- transforms, parenting, visibility, modifiers, constraints
ob_lamp_004.location = (-0.1981, -1.149, 5.452)
ob_lamp_004.rotation_euler = (0.6503, 0.05522, 1.866)
ob_lamp_004.lock_rotations_4d = False
ob_lamp_004.empty_display_type = 'ARROWS'
ob_lamp_004.color = (0.0, 0.0, 0.0, 0.0)
ob_lamp_004.lineart.crease_threshold = 0.0
ob_lamp_003.location = (-0.3899, -5.707, 2.42)
ob_lamp_003.rotation_euler = (0.6503, 0.05522, 1.866)
ob_lamp_003.lock_rotations_4d = False
ob_lamp_003.empty_display_type = 'ARROWS'
ob_lamp_003.color = (0.0, 0.0, 0.0, 0.0)
ob_lamp_003.lineart.crease_threshold = 0.0
ob_lamp_002.location = (0.3199, 5.911, 1.956)
ob_lamp_002.rotation_euler = (0.6503, 0.05522, 1.866)
ob_lamp_002.lock_rotations_4d = False
ob_lamp_002.empty_display_type = 'ARROWS'
ob_lamp_002.color = (0.0, 0.0, 0.0, 0.0)
ob_lamp_002.lineart.crease_threshold = 0.0
ob_lamp_001.location = (-3.713, -0.06706, 2.226)
ob_lamp_001.rotation_euler = (0.6503, 0.05522, 1.866)
ob_lamp_001.lock_rotations_4d = False
ob_lamp_001.empty_display_type = 'ARROWS'
ob_lamp_001.color = (0.0, 0.0, 0.0, 0.0)
ob_lamp_001.lineart.crease_threshold = 0.0
ob_cube.location = (0.0, 0.0, 2.16)
ob_cube.scale = (1.0, 3.581, 0.163)
ob_cube.lock_rotations_4d = False
ob_cube.empty_display_type = 'ARROWS'
ob_cube.lineart.crease_threshold = 0.0
ob_lamp.location = (6.689, 0.1165, 1.699)
ob_lamp.rotation_euler = (1.39, 2.104, -4.811)
ob_lamp.lock_rotations_4d = False
ob_lamp.empty_display_type = 'ARROWS'
ob_lamp.color = (0.0, 0.0, 0.0, 0.0)
ob_lamp.lineart.crease_threshold = 0.0
ob_camera.location = (12.53, 0.0117, 1.892)
ob_camera.rotation_euler = (1.476, -0.002391, 1.577)
ob_camera.lock_rotations_4d = False
ob_camera.empty_display_type = 'ARROWS'
ob_camera.color = (0.0, 0.0, 0.0, 0.0)
ob_camera.display_type = 'WIRE'
ob_camera.lineart.crease_threshold = 0.0

# ---- collection membership
col_collection_1.objects.link(ob_lamp_004)
col_collection_1.objects.link(ob_lamp_003)
col_collection_1.objects.link(ob_lamp_002)
col_collection_1.objects.link(ob_lamp_001)
col_collection_1.objects.link(ob_cube)
col_collection_1.objects.link(ob_lamp)
col_collection_1.objects.link(ob_camera)

# ---- scene / render settings (as saved in the file)
scene.camera = ob_camera
scene.frame_start = 1; scene.frame_end = 250; scene.frame_set(1)
scene.render.engine = 'BLENDER_EEVEE_NEXT'
scene.render.dither_intensity = 0.0
scene.cycles.use_denoising = False
scene.cycles.samples = 128
scene.cycles.sampling_pattern = 'TABULATED_SOBOL'
scene.cycles.use_adaptive_sampling = False
scene.cycles.use_light_tree = False
scene.cycles.blur_glossy = 0.0
scene.cycles.sample_clamp_indirect = 0.0
scene.view_settings.view_transform = 'Standard'
bpy.context.view_layer.update()
